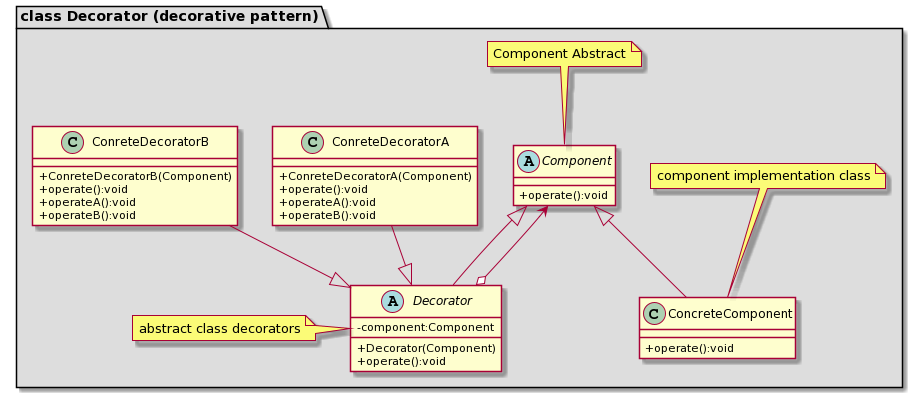

The diagram above was rendered by PlantUML. Its source (embedded in the PNG):
@startuml
skinparam classAttributeIconSize 0

 package "class Decorator (decorative pattern)" #DDDDDD {

    abstract class Component
    {
    + operate():void
    }
         note top of Component: Component Abstract

    class ConcreteComponent
    {
    + operate():void
    }
         note top of ConcreteComponent: component implementation class

    abstract class Decorator
    {
    - component:Component
    + Decorator(Component)
    + operate():void
    }
         note left: abstract class decorators

    class ConreteDecoratorA
    {
    + ConreteDecoratorA(Component)
    + operate():void
    + operateA():void
    + operateB():void
    }

    class ConreteDecoratorB
    {
    + ConreteDecoratorB(Component)
    + operate():void
    + operateA():void
    + operateB():void
    }

    Component <|-- ConcreteComponent
    Component <|-- Decorator
    Component <--o Decorator
    ConreteDecoratorA --|> Decorator
    ConreteDecoratorB --|> Decorator
}
@enduml